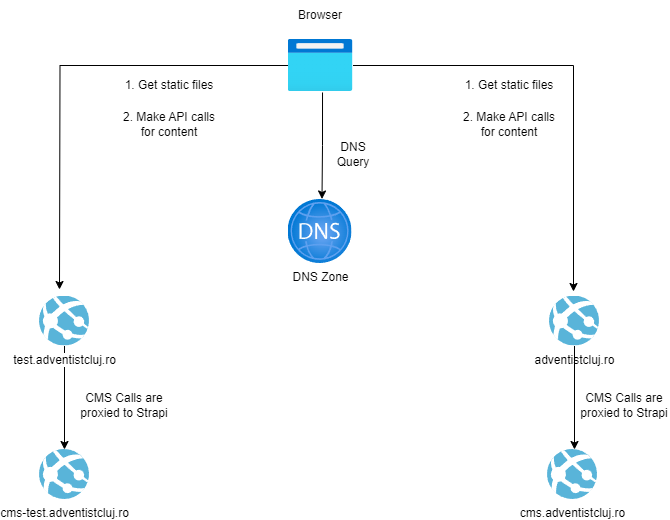

The diagram above was exported from draw.io. Its source (the exported page's mxGraphModel, read from the mxfile embedded in the PNG):
<mxGraphModel dx="1359" dy="1224" grid="1" gridSize="10" guides="1" tooltips="1" connect="1" arrows="1" fold="1" page="1" pageScale="1" pageWidth="850" pageHeight="1100" math="0" shadow="0">
  <root>
    <mxCell id="0" />
    <mxCell id="1" parent="0" />
    <mxCell id="p3dNS4YEbMK37KI7Kf-z-5" value="DNS Zone" style="image;aspect=fixed;html=1;points=[];align=center;fontSize=12;image=img/lib/azure2/networking/DNS_Zones.svg;" vertex="1" parent="1">
      <mxGeometry x="368.5" y="209" width="64" height="64" as="geometry" />
    </mxCell>
    <mxCell id="p3dNS4YEbMK37KI7Kf-z-41" style="edgeStyle=orthogonalEdgeStyle;rounded=0;orthogonalLoop=1;jettySize=auto;html=1;" edge="1" parent="1" source="p3dNS4YEbMK37KI7Kf-z-10">
      <mxGeometry relative="1" as="geometry">
        <mxPoint x="140" y="299" as="targetPoint" />
      </mxGeometry>
    </mxCell>
    <mxCell id="p3dNS4YEbMK37KI7Kf-z-10" value="" style="image;aspect=fixed;html=1;points=[];align=center;fontSize=12;image=img/lib/azure2/general/Browser.svg;" vertex="1" parent="1">
      <mxGeometry x="368.5" y="49" width="65" height="52" as="geometry" />
    </mxCell>
    <mxCell id="p3dNS4YEbMK37KI7Kf-z-11" style="edgeStyle=orthogonalEdgeStyle;rounded=0;orthogonalLoop=1;jettySize=auto;html=1;entryX=0.531;entryY=-0.008;entryDx=0;entryDy=0;entryPerimeter=0;exitX=0.531;exitY=1.019;exitDx=0;exitDy=0;exitPerimeter=0;" edge="1" parent="1" source="p3dNS4YEbMK37KI7Kf-z-10" target="p3dNS4YEbMK37KI7Kf-z-5">
      <mxGeometry relative="1" as="geometry">
        <mxPoint x="363.9839999999999" y="159" as="sourcePoint" />
      </mxGeometry>
    </mxCell>
    <mxCell id="p3dNS4YEbMK37KI7Kf-z-17" value="cms-test.adventistcluj.ro" style="image;sketch=0;aspect=fixed;html=1;points=[];align=center;fontSize=12;image=img/lib/mscae/App_Services.svg;" vertex="1" parent="1">
      <mxGeometry x="120" y="459" width="50" height="50" as="geometry" />
    </mxCell>
    <mxCell id="p3dNS4YEbMK37KI7Kf-z-42" style="edgeStyle=orthogonalEdgeStyle;rounded=0;orthogonalLoop=1;jettySize=auto;html=1;" edge="1" parent="1" source="p3dNS4YEbMK37KI7Kf-z-18" target="p3dNS4YEbMK37KI7Kf-z-17">
      <mxGeometry relative="1" as="geometry" />
    </mxCell>
    <mxCell id="p3dNS4YEbMK37KI7Kf-z-18" value="test.adventistcluj.ro" style="image;sketch=0;aspect=fixed;html=1;points=[];align=center;fontSize=12;image=img/lib/mscae/App_Services.svg;" vertex="1" parent="1">
      <mxGeometry x="120" y="305.5" width="50" height="50" as="geometry" />
    </mxCell>
    <mxCell id="p3dNS4YEbMK37KI7Kf-z-24" value="cms.adventistcluj.ro" style="image;sketch=0;aspect=fixed;html=1;points=[];align=center;fontSize=12;image=img/lib/mscae/App_Services.svg;" vertex="1" parent="1">
      <mxGeometry x="628" y="459" width="50" height="50" as="geometry" />
    </mxCell>
    <mxCell id="p3dNS4YEbMK37KI7Kf-z-25" value="adventistcluj.ro" style="image;sketch=0;aspect=fixed;html=1;points=[];align=center;fontSize=12;image=img/lib/mscae/App_Services.svg;" vertex="1" parent="1">
      <mxGeometry x="630" y="305.5" width="50" height="50" as="geometry" />
    </mxCell>
    <mxCell id="p3dNS4YEbMK37KI7Kf-z-40" value="DNS Query" style="text;html=1;strokeColor=none;fillColor=none;align=center;verticalAlign=middle;whiteSpace=wrap;rounded=0;" vertex="1" parent="1">
      <mxGeometry x="404" y="149" width="60" height="30" as="geometry" />
    </mxCell>
    <mxCell id="p3dNS4YEbMK37KI7Kf-z-43" style="edgeStyle=orthogonalEdgeStyle;rounded=0;orthogonalLoop=1;jettySize=auto;html=1;entryX=0.54;entryY=0;entryDx=0;entryDy=0;entryPerimeter=0;" edge="1" parent="1" source="p3dNS4YEbMK37KI7Kf-z-25" target="p3dNS4YEbMK37KI7Kf-z-24">
      <mxGeometry relative="1" as="geometry" />
    </mxCell>
    <mxCell id="p3dNS4YEbMK37KI7Kf-z-44" style="edgeStyle=orthogonalEdgeStyle;rounded=0;orthogonalLoop=1;jettySize=auto;html=1;entryX=0.48;entryY=-0.09;entryDx=0;entryDy=0;entryPerimeter=0;" edge="1" parent="1" source="p3dNS4YEbMK37KI7Kf-z-10" target="p3dNS4YEbMK37KI7Kf-z-25">
      <mxGeometry relative="1" as="geometry" />
    </mxCell>
    <mxCell id="p3dNS4YEbMK37KI7Kf-z-45" value="Browser" style="text;html=1;strokeColor=none;fillColor=none;align=center;verticalAlign=middle;whiteSpace=wrap;rounded=0;" vertex="1" parent="1">
      <mxGeometry x="371" y="10" width="60" height="30" as="geometry" />
    </mxCell>
    <mxCell id="p3dNS4YEbMK37KI7Kf-z-46" value="1. Get static files" style="text;html=1;strokeColor=none;fillColor=none;align=center;verticalAlign=middle;whiteSpace=wrap;rounded=0;" vertex="1" parent="1">
      <mxGeometry x="200" y="80" width="100" height="30" as="geometry" />
    </mxCell>
    <mxCell id="p3dNS4YEbMK37KI7Kf-z-47" value="2. Make API calls for content" style="text;html=1;strokeColor=none;fillColor=none;align=center;verticalAlign=middle;whiteSpace=wrap;rounded=0;" vertex="1" parent="1">
      <mxGeometry x="200" y="119" width="100" height="30" as="geometry" />
    </mxCell>
    <mxCell id="p3dNS4YEbMK37KI7Kf-z-48" value="CMS Calls are proxied to Strapi" style="text;html=1;strokeColor=none;fillColor=none;align=center;verticalAlign=middle;whiteSpace=wrap;rounded=0;" vertex="1" parent="1">
      <mxGeometry x="160" y="400" width="90" height="30" as="geometry" />
    </mxCell>
    <mxCell id="p3dNS4YEbMK37KI7Kf-z-49" value="CMS Calls are proxied to Strapi" style="text;html=1;strokeColor=none;fillColor=none;align=center;verticalAlign=middle;whiteSpace=wrap;rounded=0;" vertex="1" parent="1">
      <mxGeometry x="660" y="400" width="90" height="30" as="geometry" />
    </mxCell>
    <mxCell id="p3dNS4YEbMK37KI7Kf-z-50" value="1. Get static files" style="text;html=1;strokeColor=none;fillColor=none;align=center;verticalAlign=middle;whiteSpace=wrap;rounded=0;" vertex="1" parent="1">
      <mxGeometry x="540" y="80" width="100" height="30" as="geometry" />
    </mxCell>
    <mxCell id="p3dNS4YEbMK37KI7Kf-z-51" value="2. Make API calls for content" style="text;html=1;strokeColor=none;fillColor=none;align=center;verticalAlign=middle;whiteSpace=wrap;rounded=0;" vertex="1" parent="1">
      <mxGeometry x="540" y="119" width="100" height="30" as="geometry" />
    </mxCell>
  </root>
</mxGraphModel>